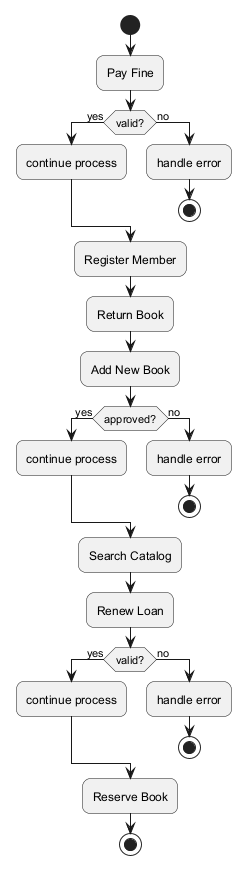

The diagram above was rendered by PlantUML. Its source (embedded in the PNG):
@startuml
skinparam backgroundColor #FFFFFF
skinparam roundCorner 15
start
:Pay Fine;
if (valid?) then (yes)
:continue process;
else (no)
:handle error;
stop
endif
:Register Member;
:Return Book;
:Add New Book;
if (approved?) then (yes)
:continue process;
else (no)
:handle error;
stop
endif
:Search Catalog;
:Renew Loan;
if (valid?) then (yes)
:continue process;
else (no)
:handle error;
stop
endif
:Reserve Book;
stop
@enduml